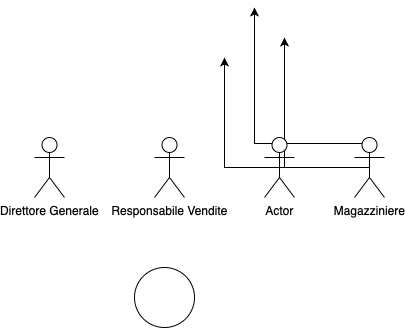

The diagram above was exported from draw.io. Its source (the exported page's mxGraphModel, read from the mxfile embedded in the PNG):
<mxGraphModel dx="946" dy="662" grid="1" gridSize="10" guides="1" tooltips="1" connect="1" arrows="1" fold="1" page="1" pageScale="1" pageWidth="827" pageHeight="1169" math="0" shadow="0">
  <root>
    <mxCell id="0" />
    <mxCell id="1" parent="0" />
    <mxCell id="E_i3CHUBDuyiO26T03L0-1" value="Direttore Generale" style="shape=umlActor;verticalLabelPosition=bottom;verticalAlign=top;html=1;outlineConnect=0;" parent="1" vertex="1">
      <mxGeometry x="160" y="270" width="30" height="60" as="geometry" />
    </mxCell>
    <mxCell id="UVQNsofi90nImDSeAcGJ-3" style="edgeStyle=orthogonalEdgeStyle;rounded=0;orthogonalLoop=1;jettySize=auto;html=1;exitX=0.25;exitY=0.1;exitDx=0;exitDy=0;exitPerimeter=0;" edge="1" parent="1" source="E_i3CHUBDuyiO26T03L0-2">
      <mxGeometry relative="1" as="geometry">
        <mxPoint x="380" y="140" as="targetPoint" />
      </mxGeometry>
    </mxCell>
    <mxCell id="UVQNsofi90nImDSeAcGJ-4" style="edgeStyle=orthogonalEdgeStyle;rounded=0;orthogonalLoop=1;jettySize=auto;html=1;exitX=0.5;exitY=0.5;exitDx=0;exitDy=0;exitPerimeter=0;" edge="1" parent="1" source="E_i3CHUBDuyiO26T03L0-2">
      <mxGeometry relative="1" as="geometry">
        <mxPoint x="410" y="170" as="targetPoint" />
      </mxGeometry>
    </mxCell>
    <mxCell id="UVQNsofi90nImDSeAcGJ-5" style="edgeStyle=orthogonalEdgeStyle;rounded=0;orthogonalLoop=1;jettySize=auto;html=1;" edge="1" parent="1" source="E_i3CHUBDuyiO26T03L0-2">
      <mxGeometry relative="1" as="geometry">
        <mxPoint x="350" y="190" as="targetPoint" />
      </mxGeometry>
    </mxCell>
    <mxCell id="E_i3CHUBDuyiO26T03L0-2" value="Magazziniere" style="shape=umlActor;verticalLabelPosition=bottom;verticalAlign=top;html=1;outlineConnect=0;" parent="1" vertex="1">
      <mxGeometry x="480" y="270" width="30" height="60" as="geometry" />
    </mxCell>
    <mxCell id="E_i3CHUBDuyiO26T03L0-3" value="Responsabile Vendite" style="shape=umlActor;verticalLabelPosition=bottom;verticalAlign=top;html=1;outlineConnect=0;" parent="1" vertex="1">
      <mxGeometry x="280" y="270" width="30" height="60" as="geometry" />
    </mxCell>
    <mxCell id="E_i3CHUBDuyiO26T03L0-4" value="Actor" style="shape=umlActor;verticalLabelPosition=bottom;verticalAlign=top;html=1;outlineConnect=0;" parent="1" vertex="1">
      <mxGeometry x="390" y="270" width="30" height="60" as="geometry" />
    </mxCell>
    <mxCell id="UVQNsofi90nImDSeAcGJ-2" value="" style="ellipse;whiteSpace=wrap;html=1;aspect=fixed;" vertex="1" parent="1">
      <mxGeometry x="260" y="400" width="60" height="60" as="geometry" />
    </mxCell>
  </root>
</mxGraphModel>